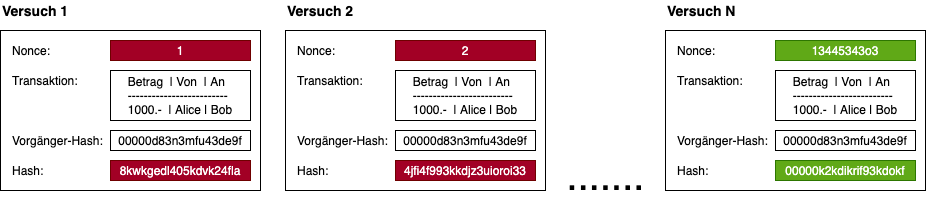

The diagram above was exported from draw.io. Its source (the exported page's mxGraphModel, read from the mxfile embedded in the PNG):
<mxGraphModel dx="896" dy="562" grid="1" gridSize="10" guides="1" tooltips="1" connect="1" arrows="1" fold="1" page="1" pageScale="1" pageWidth="1169" pageHeight="827" math="0" shadow="0">
  <root>
    <mxCell id="0" />
    <mxCell id="1" parent="0" />
    <mxCell id="2" value="" style="rounded=0;whiteSpace=wrap;html=1;align=left;" parent="1" vertex="1">
      <mxGeometry x="135" y="290" width="260" height="160" as="geometry" />
    </mxCell>
    <mxCell id="4" value="&lt;font style=&quot;font-size: 12px&quot;&gt;1&lt;/font&gt;" style="rounded=0;whiteSpace=wrap;html=1;fillColor=#a20025;strokeColor=#6F0000;fontColor=#ffffff;" parent="1" vertex="1">
      <mxGeometry x="245" y="300" width="140" height="20" as="geometry" />
    </mxCell>
    <mxCell id="5" value="Nonce:" style="text;html=1;align=left;verticalAlign=middle;resizable=0;points=[];autosize=1;strokeColor=none;" parent="1" vertex="1">
      <mxGeometry x="145" y="300" width="50" height="20" as="geometry" />
    </mxCell>
    <mxCell id="6" value="Transaktion:" style="text;html=1;align=left;verticalAlign=middle;resizable=0;points=[];autosize=1;strokeColor=none;" parent="1" vertex="1">
      <mxGeometry x="145" y="330" width="80" height="20" as="geometry" />
    </mxCell>
    <mxCell id="7" value="Vorgänger-Hash:" style="text;html=1;align=left;verticalAlign=middle;resizable=0;points=[];autosize=1;strokeColor=none;" parent="1" vertex="1">
      <mxGeometry x="145" y="390" width="110" height="20" as="geometry" />
    </mxCell>
    <mxCell id="8" value="Hash:" style="text;html=1;align=left;verticalAlign=middle;resizable=0;points=[];autosize=1;strokeColor=none;" parent="1" vertex="1">
      <mxGeometry x="145" y="420" width="50" height="20" as="geometry" />
    </mxCell>
    <mxCell id="10" value="&lt;font style=&quot;font-size: 12px&quot;&gt;00000d83n3mfu43de9f&lt;/font&gt;" style="rounded=0;whiteSpace=wrap;html=1;" parent="1" vertex="1">
      <mxGeometry x="245" y="390" width="140" height="20" as="geometry" />
    </mxCell>
    <mxCell id="11" value="8kwkgedl405kdvk24fla" style="rounded=0;whiteSpace=wrap;html=1;fillColor=#a20025;strokeColor=#6F0000;fontColor=#ffffff;" parent="1" vertex="1">
      <mxGeometry x="245" y="420" width="140" height="20" as="geometry" />
    </mxCell>
    <mxCell id="35" value="&lt;font size=&quot;1&quot;&gt;&lt;b style=&quot;font-size: 14px&quot;&gt;Versuch 1&lt;/b&gt;&lt;/font&gt;" style="text;html=1;align=left;verticalAlign=middle;resizable=0;points=[];autosize=1;strokeColor=none;fontSize=10;" parent="1" vertex="1">
      <mxGeometry x="135" y="260" width="80" height="20" as="geometry" />
    </mxCell>
    <mxCell id="36" value="" style="rounded=0;whiteSpace=wrap;html=1;align=left;" parent="1" vertex="1">
      <mxGeometry x="420" y="290" width="260" height="160" as="geometry" />
    </mxCell>
    <mxCell id="37" value="&lt;font style=&quot;font-size: 12px&quot;&gt;2&lt;/font&gt;" style="rounded=0;whiteSpace=wrap;html=1;fillColor=#a20025;strokeColor=#6F0000;fontColor=#ffffff;" parent="1" vertex="1">
      <mxGeometry x="530" y="300" width="140" height="20" as="geometry" />
    </mxCell>
    <mxCell id="38" value="Nonce:" style="text;html=1;align=left;verticalAlign=middle;resizable=0;points=[];autosize=1;strokeColor=none;" parent="1" vertex="1">
      <mxGeometry x="430" y="300" width="50" height="20" as="geometry" />
    </mxCell>
    <mxCell id="39" value="Transaktion:" style="text;html=1;align=left;verticalAlign=middle;resizable=0;points=[];autosize=1;strokeColor=none;" parent="1" vertex="1">
      <mxGeometry x="430" y="330" width="80" height="20" as="geometry" />
    </mxCell>
    <mxCell id="40" value="Vorgänger-Hash:" style="text;html=1;align=left;verticalAlign=middle;resizable=0;points=[];autosize=1;strokeColor=none;" parent="1" vertex="1">
      <mxGeometry x="430" y="390" width="110" height="20" as="geometry" />
    </mxCell>
    <mxCell id="41" value="Hash:" style="text;html=1;align=left;verticalAlign=middle;resizable=0;points=[];autosize=1;strokeColor=none;" parent="1" vertex="1">
      <mxGeometry x="430" y="420" width="50" height="20" as="geometry" />
    </mxCell>
    <mxCell id="43" value="&lt;font style=&quot;font-size: 12px&quot;&gt;00000d83n3mfu43de9f&lt;/font&gt;" style="rounded=0;whiteSpace=wrap;html=1;" parent="1" vertex="1">
      <mxGeometry x="530" y="390" width="140" height="20" as="geometry" />
    </mxCell>
    <mxCell id="44" value="4jfi4f993kkdjz3uioroi33" style="rounded=0;whiteSpace=wrap;html=1;fillColor=#a20025;strokeColor=#6F0000;fontColor=#ffffff;" parent="1" vertex="1">
      <mxGeometry x="530" y="420" width="140" height="20" as="geometry" />
    </mxCell>
    <mxCell id="45" value="&lt;font size=&quot;1&quot;&gt;&lt;b style=&quot;font-size: 14px&quot;&gt;Versuch 2&lt;/b&gt;&lt;/font&gt;" style="text;html=1;align=left;verticalAlign=middle;resizable=0;points=[];autosize=1;strokeColor=none;fontSize=10;" parent="1" vertex="1">
      <mxGeometry x="420" y="260" width="80" height="20" as="geometry" />
    </mxCell>
    <mxCell id="46" value="" style="rounded=0;whiteSpace=wrap;html=1;align=left;" parent="1" vertex="1">
      <mxGeometry x="800" y="290" width="260" height="160" as="geometry" />
    </mxCell>
    <mxCell id="47" value="&lt;font style=&quot;font-size: 12px&quot;&gt;13445343o3&lt;/font&gt;" style="rounded=0;whiteSpace=wrap;html=1;fillColor=#60a917;strokeColor=#2D7600;fontColor=#ffffff;" parent="1" vertex="1">
      <mxGeometry x="910" y="300" width="140" height="20" as="geometry" />
    </mxCell>
    <mxCell id="48" value="Nonce:" style="text;html=1;align=left;verticalAlign=middle;resizable=0;points=[];autosize=1;strokeColor=none;" parent="1" vertex="1">
      <mxGeometry x="810" y="300" width="50" height="20" as="geometry" />
    </mxCell>
    <mxCell id="49" value="Transaktion:" style="text;html=1;align=left;verticalAlign=middle;resizable=0;points=[];autosize=1;strokeColor=none;" parent="1" vertex="1">
      <mxGeometry x="810" y="330" width="80" height="20" as="geometry" />
    </mxCell>
    <mxCell id="50" value="Vorgänger-Hash:" style="text;html=1;align=left;verticalAlign=middle;resizable=0;points=[];autosize=1;strokeColor=none;" parent="1" vertex="1">
      <mxGeometry x="810" y="390" width="110" height="20" as="geometry" />
    </mxCell>
    <mxCell id="51" value="Hash:" style="text;html=1;align=left;verticalAlign=middle;resizable=0;points=[];autosize=1;strokeColor=none;" parent="1" vertex="1">
      <mxGeometry x="810" y="420" width="50" height="20" as="geometry" />
    </mxCell>
    <mxCell id="53" value="&lt;font style=&quot;font-size: 12px&quot;&gt;00000d83n3mfu43de9f&lt;/font&gt;" style="rounded=0;whiteSpace=wrap;html=1;" parent="1" vertex="1">
      <mxGeometry x="910" y="390" width="140" height="20" as="geometry" />
    </mxCell>
    <mxCell id="54" value="00000k2kdikrif93kdokf" style="rounded=0;whiteSpace=wrap;html=1;fillColor=#60a917;strokeColor=#2D7600;fontColor=#ffffff;" parent="1" vertex="1">
      <mxGeometry x="910" y="420" width="140" height="20" as="geometry" />
    </mxCell>
    <mxCell id="55" value="&lt;font size=&quot;1&quot;&gt;&lt;b style=&quot;font-size: 14px&quot;&gt;Versuch N&lt;/b&gt;&lt;/font&gt;" style="text;html=1;align=left;verticalAlign=middle;resizable=0;points=[];autosize=1;strokeColor=none;fontSize=10;" parent="1" vertex="1">
      <mxGeometry x="800" y="260" width="80" height="20" as="geometry" />
    </mxCell>
    <mxCell id="56" value="&lt;font style=&quot;font-size: 40px;&quot;&gt;.......&lt;/font&gt;" style="text;html=1;align=center;verticalAlign=middle;resizable=0;points=[];autosize=1;strokeColor=none;fontSize=40;" parent="1" vertex="1">
      <mxGeometry x="695" y="410" width="90" height="50" as="geometry" />
    </mxCell>
    <mxCell id="57" value="&lt;div style=&quot;text-align: left&quot;&gt;&lt;span&gt;Betrag&amp;nbsp; | Von&amp;nbsp; | An&lt;/span&gt;&lt;/div&gt;&lt;div style=&quot;text-align: left&quot;&gt;&lt;span&gt;-------------------------&lt;/span&gt;&lt;/div&gt;1000.-&amp;nbsp; | Alice | Bob" style="rounded=0;whiteSpace=wrap;html=1;" vertex="1" parent="1">
      <mxGeometry x="245" y="330" width="140" height="50" as="geometry" />
    </mxCell>
    <mxCell id="59" value="&lt;div style=&quot;text-align: left&quot;&gt;&lt;span&gt;Betrag&amp;nbsp; | Von&amp;nbsp; | An&lt;/span&gt;&lt;/div&gt;&lt;div style=&quot;text-align: left&quot;&gt;&lt;span&gt;-------------------------&lt;/span&gt;&lt;/div&gt;1000.-&amp;nbsp; | Alice | Bob" style="rounded=0;whiteSpace=wrap;html=1;" vertex="1" parent="1">
      <mxGeometry x="530" y="330" width="140" height="50" as="geometry" />
    </mxCell>
    <mxCell id="60" value="&lt;div style=&quot;text-align: left&quot;&gt;&lt;span&gt;Betrag&amp;nbsp; | Von&amp;nbsp; | An&lt;/span&gt;&lt;/div&gt;&lt;div style=&quot;text-align: left&quot;&gt;&lt;span&gt;-------------------------&lt;/span&gt;&lt;/div&gt;1000.-&amp;nbsp; | Alice | Bob" style="rounded=0;whiteSpace=wrap;html=1;" vertex="1" parent="1">
      <mxGeometry x="910" y="330" width="140" height="50" as="geometry" />
    </mxCell>
  </root>
</mxGraphModel>